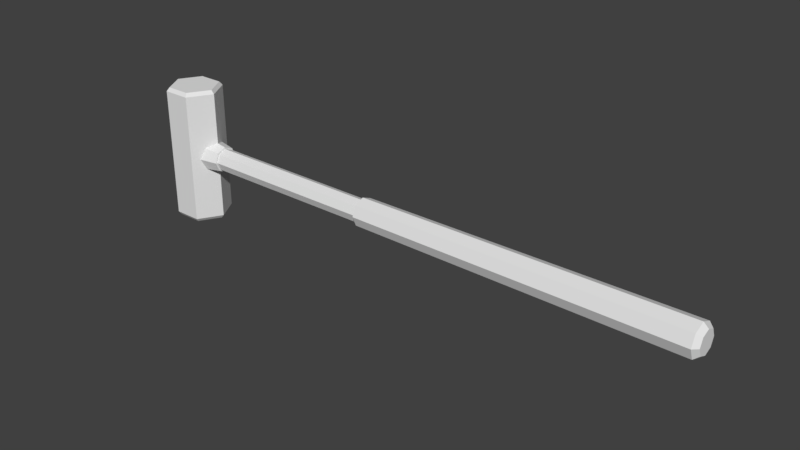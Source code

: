 # Source: Sledgehammer.blend  (saved by Blender 2.79.0; exported with 4.5.12 LTS)
import bpy
from mathutils import Matrix  # noqa: F401  (used for matrix-valued properties, if any)

bpy.ops.wm.read_factory_settings(use_empty=True)
scene = bpy.context.scene
scene.name = 'Scene'

# ---- collections
col_collection_1 = bpy.data.collections.new('Collection 1'); scene.collection.children.link(col_collection_1)

# ---- materials (node trees are filled in below, after node groups)
mat_color_palette = bpy.data.materials.new('Color Palette')
mat_color_palette.alpha_threshold = 0.0
mat_color_palette.use_transparent_shadow = False
mat_color_palette.roughness = 0.5
mat_color_palette.specular_intensity = 0.0

# ---- material node trees

# ---- world
world_world = bpy.data.worlds.new('World'); scene.world = world_world
world_world.color = (0.05088, 0.05088, 0.05088)
world_world.use_sun_shadow = False
world_world.sun_shadow_jitter_overblur = 0.0
world_world.cycles.sampling_method = 'MANUAL'

# ---- meshes
me_cylinder = bpy.data.meshes.new('Cylinder')
me_cylinder.from_pydata([(-0.0181, 1.255, -28.13), (-0.0181, 1.107, -4.117), (0.8693, 0.8874, -28.13), (0.7645, 0.7826, -4.117), (1.237, 3.17e-06, -28.13), (1.089, 2.18e-07, -4.117), (0.8693, -0.8874, -28.13), (0.7645, -0.7826, -4.117), (-0.0181, -1.255, -28.13), (-0.0181, -1.107, -4.117), (-0.9055, -0.8874, -28.13), (-0.8007, -0.7826, -4.117), (-1.273, 3.24e-06, -28.13), (-1.125, 2.795e-07, -4.117), (-0.9055, 0.8874, -28.13), (-0.8007, 0.7826, -4.117), (-0.0181, 0.9031, -28.48), (0.6205, 0.6386, -28.48), (0.885, 3.232e-06, -28.48), (0.6205, -0.6386, -28.48), (-0.0181, -0.9031, -28.48), (-0.6567, -0.6386, -28.48), (-0.9212, 3.282e-06, -28.48), (-0.6567, 0.6386, -28.48), (-0.0181, 0.8839, -4.117), (0.6069, 0.625, -4.117), (0.8658, 2.328e-07, -4.117), (0.6069, -0.625, -4.117), (-0.0181, -0.8839, -4.117), (-0.6431, -0.625, -4.117), (-0.902, 2.82e-07, -4.117), (-0.6431, 0.625, -4.117), (-0.01811, 0.8839, 9.131), (0.6069, 0.625, 9.131), (0.8658, 6.509e-09, 9.131), (0.6069, -0.625, 9.131), (-0.01811, -0.8839, 9.131), (-0.6431, -0.625, 9.131), (-0.902, 5.568e-08, 9.131), (-0.6431, 0.625, 9.131), (-0.01811, 1.022, 9.131), (0.7043, 0.7224, 9.131), (1.004, -5.011e-10, 9.131), (0.7043, -0.7224, 9.131), (-0.01811, -1.022, 9.131), (-0.7405, -0.7224, 9.131), (-1.04, 5.634e-08, 9.131), (-0.7405, 0.7224, 9.131), (-0.01811, 1.313, 10.87), (0.91, 0.9281, 10.87), (1.294, -2.458e-07, 10.87), (0.91, -0.9281, 10.87), (-0.01811, -1.313, 10.87), (-0.9462, -0.9281, 10.87), (-1.331, -1.728e-07, 10.87), (-0.9462, 0.9281, 10.87), (5.166, -1.735e-06, 9.864), (5.166, -1.86, 10.88), (5.166, -1.86, 12.92), (5.166, -2.415e-06, 13.94), (5.166, 1.86, 12.92), (5.166, 1.86, 10.88), (5.452, -1.777e-06, 10.09), (5.452, -1.654, 11.0), (5.452, -1.654, 12.81), (5.452, -2.383e-06, 13.71), (5.452, 1.654, 12.81), (5.452, 1.654, 11.0), (-5.082, -1.735e-06, 9.864), (-5.082, -1.86, 10.88), (-5.082, -1.86, 12.92), (-5.082, -2.415e-06, 13.94), (-5.082, 1.86, 12.92), (-5.082, 1.86, 10.88), (-5.367, -1.777e-06, 10.09), (-5.367, -1.654, 11.0), (-5.367, -1.654, 12.81), (-5.367, -2.383e-06, 13.71), (-5.367, 1.654, 12.81), (-5.367, 1.654, 11.0)], [], [(0, 1, 3, 2), (2, 3, 5, 4), (4, 5, 7, 6), (6, 7, 9, 8), (8, 9, 11, 10), (10, 11, 13, 12), (5, 3, 25, 26), (12, 13, 15, 14), (14, 15, 1, 0), (10, 12, 22, 21), (16, 17, 18, 19, 20, 21, 22, 23), (6, 8, 20, 19), (12, 14, 23, 22), (2, 4, 18, 17), (8, 10, 21, 20), (14, 0, 16, 23), (0, 2, 17, 16), (4, 6, 19, 18), (24, 31, 39, 32), (11, 9, 28, 29), (1, 15, 31, 24), (3, 1, 24, 25), (7, 5, 26, 27), (13, 11, 29, 30), (9, 7, 27, 28), (15, 13, 30, 31), (37, 36, 44, 45), (30, 29, 37, 38), (28, 27, 35, 36), (26, 25, 33, 34), (31, 30, 38, 39), (29, 28, 36, 37), (27, 26, 34, 35), (25, 24, 32, 33), (47, 46, 54, 55), (35, 34, 42, 43), (33, 32, 40, 41), (32, 39, 47, 40), (38, 37, 45, 46), (36, 35, 43, 44), (34, 33, 41, 42), (39, 38, 46, 47), (45, 44, 52, 53), (43, 42, 50, 51), (41, 40, 48, 49), (40, 47, 55, 48), (46, 45, 53, 54), (44, 43, 51, 52), (42, 41, 49, 50), (61, 60, 66, 67), (63, 62, 67, 66, 65, 64), (59, 58, 64, 65), (57, 56, 62, 63), (56, 61, 67, 62), (60, 59, 65, 66), (58, 57, 63, 64), (56, 57, 69, 68), (57, 58, 70, 69), (58, 59, 71, 70), (59, 60, 72, 71), (60, 61, 73, 72), (61, 56, 68, 73), (73, 79, 78, 72), (75, 76, 77, 78, 79, 74), (71, 77, 76, 70), (69, 75, 74, 68), (68, 74, 79, 73), (72, 78, 77, 71), (70, 76, 75, 69)])
_uv = me_cylinder.uv_layers.new(name='UVMap')
_uv.uv.foreach_set('vector', [0.007947, 0.9651, 0.007947, 0.9651, 0.007947, 0.9651, 0.007947, 0.9651, 0.007947, 0.9651, 0.007947, 0.9651, 0.007947, 0.9651, 0.007947, 0.9651, 0.007947, 0.9651, 0.007947, 0.9651, 0.007947, 0.9651, 0.007947, 0.9651, 0.007947, 0.9651, 0.007947, 0.9651, 0.007947, 0.9651, 0.007947, 0.9651, 0.007947, 0.9651, 0.007947, 0.9651, 0.007947, 0.9651, 0.007947, 0.9651, 0.007947, 0.9651, 0.007947, 0.9651, 0.007947, 0.9651, 0.007947, 0.9651, 0.007947, 0.9651, 0.007947, 0.9651, 0.007947, 0.9651, 0.007947, 0.9651, 0.007947, 0.9651, 0.007947, 0.9651, 0.007947, 0.9651, 0.007947, 0.9651, 0.007947, 0.9651, 0.007947, 0.9651, 0.007947, 0.9651, 0.007947, 0.9651, 0.007947, 0.9651, 0.007947, 0.9651, 0.007947, 0.9651, 0.007947, 0.9651, 0.007947, 0.9651, 0.007947, 0.9651, 0.007947, 0.9651, 0.007947, 0.9651, 0.007947, 0.9651, 0.007947, 0.9651, 0.007947, 0.9651, 0.007947, 0.9651, 0.007947, 0.9651, 0.007947, 0.9651, 0.007947, 0.9651, 0.007947, 0.9651, 0.007947, 0.9651, 0.007947, 0.9651, 0.007947, 0.9651, 0.007947, 0.9651, 0.007947, 0.9651, 0.007947, 0.9651, 0.007947, 0.9651, 0.007947, 0.9651, 0.007947, 0.9651, 0.007947, 0.9651, 0.007947, 0.9651, 0.007947, 0.9651, 0.007947, 0.9651, 0.007947, 0.9651, 0.007947, 0.9651, 0.007947, 0.9651, 0.007947, 0.9651, 0.007947, 0.9651, 0.007947, 0.9651, 0.007947, 0.9651, 0.007947, 0.9651, 0.007947, 0.9651, 0.007947, 0.9651, 0.007947, 0.9651, 0.6328, 0.9906, 0.6328, 0.9906, 0.6328, 0.9906, 0.6328, 0.9906, 0.007947, 0.9651, 0.007947, 0.9651, 0.007947, 0.9651, 0.007947, 0.9651, 0.007947, 0.9651, 0.007947, 0.9651, 0.007947, 0.9651, 0.007947, 0.9651, 0.007947, 0.9651, 0.007947, 0.9651, 0.007947, 0.9651, 0.007947, 0.9651, 0.007947, 0.9651, 0.007947, 0.9651, 0.007947, 0.9651, 0.007947, 0.9651, 0.007947, 0.9651, 0.007947, 0.9651, 0.007947, 0.9651, 0.007947, 0.9651, 0.007947, 0.9651, 0.007947, 0.9651, 0.007947, 0.9651, 0.007947, 0.9651, 0.007947, 0.9651, 0.007947, 0.9651, 0.007947, 0.9651, 0.007947, 0.9651, 0.007947, 0.9651, 0.007947, 0.9651, 0.007947, 0.9651, 0.007947, 0.9651, 0.6328, 0.9906, 0.6328, 0.9906, 0.6328, 0.9906, 0.6328, 0.9906, 0.6328, 0.9906, 0.6328, 0.9906, 0.6328, 0.9906, 0.6328, 0.9906, 0.6328, 0.9906, 0.6328, 0.9906, 0.6328, 0.9906, 0.6328, 0.9906, 0.6328, 0.9906, 0.6328, 0.9906, 0.6328, 0.9906, 0.6328, 0.9906, 0.6328, 0.9906, 0.6328, 0.9906, 0.6328, 0.9906, 0.6328, 0.9906, 0.6328, 0.9906, 0.6328, 0.9906, 0.6328, 0.9906, 0.6328, 0.9906, 0.6328, 0.9906, 0.6328, 0.9906, 0.6328, 0.9906, 0.6328, 0.9906, 0.007947, 0.9651, 0.007947, 0.9651, 0.007947, 0.9651, 0.007947, 0.9651, 0.007947, 0.9651, 0.007947, 0.9651, 0.007947, 0.9651, 0.007947, 0.9651, 0.007947, 0.9651, 0.007947, 0.9651, 0.007947, 0.9651, 0.007947, 0.9651, 0.007947, 0.9651, 0.007947, 0.9651, 0.007947, 0.9651, 0.007947, 0.9651, 0.007947, 0.9651, 0.007947, 0.9651, 0.007947, 0.9651, 0.007947, 0.9651, 0.007947, 0.9651, 0.007947, 0.9651, 0.007947, 0.9651, 0.007947, 0.9651, 0.007947, 0.9651, 0.007947, 0.9651, 0.007947, 0.9651, 0.007947, 0.9651, 0.007947, 0.9651, 0.007947, 0.9651, 0.007947, 0.9651, 0.007947, 0.9651, 0.007947, 0.9651, 0.007947, 0.9651, 0.007947, 0.9651, 0.007947, 0.9651, 0.007947, 0.9651, 0.007947, 0.9651, 0.007947, 0.9651, 0.007947, 0.9651, 0.007947, 0.9651, 0.007947, 0.9651, 0.007947, 0.9651, 0.007947, 0.9651, 0.007947, 0.9651, 0.007947, 0.9651, 0.007947, 0.9651, 0.007947, 0.9651, 0.007947, 0.9651, 0.007947, 0.9651, 0.007947, 0.9651, 0.007947, 0.9651, 0.007947, 0.9651, 0.007947, 0.9651, 0.007947, 0.9651, 0.007947, 0.9651, 0.007947, 0.9651, 0.007947, 0.9651, 0.007947, 0.9651, 0.007947, 0.9651, 0.0154, 0.02598, 0.0154, 0.02598, 0.0154, 0.02598, 0.0154, 0.02598, 0.0154, 0.02598, 0.0154, 0.02598, 0.0154, 0.02598, 0.0154, 0.02598, 0.0154, 0.02598, 0.0154, 0.02598, 0.0154, 0.02598, 0.0154, 0.02598, 0.0154, 0.02598, 0.0154, 0.02598, 0.0154, 0.02598, 0.0154, 0.02598, 0.0154, 0.02598, 0.0154, 0.02598, 0.0154, 0.02598, 0.0154, 0.02598, 0.0154, 0.02598, 0.0154, 0.02598, 0.0154, 0.02598, 0.0154, 0.02598, 0.0154, 0.02598, 0.0154, 0.02598, 0.0154, 0.02598, 0.0154, 0.02598, 0.0154, 0.02598, 0.0154, 0.02598, 0.01161, 0.04161, 0.01161, 0.04161, 0.01161, 0.04161, 0.01161, 0.04161, 0.01161, 0.04161, 0.01161, 0.04161, 0.01161, 0.04161, 0.01161, 0.04161, 0.01161, 0.04161, 0.01161, 0.04161, 0.01161, 0.04161, 0.01161, 0.04161, 0.01161, 0.04161, 0.01161, 0.04161, 0.01161, 0.04161, 0.01161, 0.04161, 0.01161, 0.04161, 0.01161, 0.04161, 0.01161, 0.04161, 0.01161, 0.04161, 0.01161, 0.04161, 0.01161, 0.04161, 0.01161, 0.04161, 0.01161, 0.04161, 0.0154, 0.02598, 0.0154, 0.02598, 0.0154, 0.02598, 0.0154, 0.02598, 0.0154, 0.02598, 0.0154, 0.02598, 0.0154, 0.02598, 0.0154, 0.02598, 0.0154, 0.02598, 0.0154, 0.02598, 0.0154, 0.02598, 0.0154, 0.02598, 0.0154, 0.02598, 0.0154, 0.02598, 0.0154, 0.02598, 0.0154, 0.02598, 0.0154, 0.02598, 0.0154, 0.02598, 0.0154, 0.02598, 0.0154, 0.02598, 0.0154, 0.02598, 0.0154, 0.02598, 0.0154, 0.02598, 0.0154, 0.02598, 0.0154, 0.02598, 0.0154, 0.02598, 0.0154, 0.02598, 0.0154, 0.02598, 0.0154, 0.02598, 0.0154, 0.02598])
me_cylinder.materials.append(mat_color_palette)
me_cylinder.use_remesh_preserve_volume = False
me_cylinder.use_remesh_preserve_attributes = False
me_cylinder.use_mirror_vertex_groups = False
me_cylinder.update()

# ---- objects
ob_cylinder = bpy.data.objects.new('Cylinder', me_cylinder)

# ---- transforms, parenting, visibility, modifiers, constraints
ob_cylinder.location = (-0.2552, 1.354e-07, -0.09867)
ob_cylinder.rotation_euler = (-1.344e-07, -1.571, 0.0)
ob_cylinder.scale = (0.2999, 0.2999, 0.3217)
ob_cylinder.lineart.crease_threshold = 0.0

# ---- collection membership
col_collection_1.objects.link(ob_cylinder)

# ---- scene / render settings (as saved in the file)
scene.frame_start = 1; scene.frame_end = 250; scene.frame_set(1)
scene.render.engine = 'BLENDER_EEVEE_NEXT'
scene.render.resolution_percentage = 50
scene.render.dither_intensity = 0.0
scene.cycles.use_denoising = False
scene.cycles.samples = 128
scene.cycles.sampling_pattern = 'TABULATED_SOBOL'
scene.cycles.use_adaptive_sampling = False
scene.cycles.use_light_tree = False
scene.cycles.blur_glossy = 0.0
scene.cycles.sample_clamp_indirect = 0.0
scene.view_settings.view_transform = 'Standard'
bpy.context.view_layer.update()

# ---- added for rendering (the .blend has no active camera and no usable light): camera, sun
cam_auto = bpy.data.cameras.new('AutoCamera')
cam_auto.lens = 50.0
cam_auto.sensor_width = 36.0
cam_auto.clip_end = 1000.0
ob_auto_camera = bpy.data.objects.new('AutoCamera', cam_auto)
scene.collection.objects.link(ob_auto_camera)
ob_auto_camera.location = (15.1039, -15.6242, 10.3302)
ob_auto_camera.rotation_euler = (1.09748, -7.21219e-08, 0.694738)
scene.camera = ob_auto_camera
light_auto_sun = bpy.data.lights.new('AutoSun', 'SUN')
light_auto_sun.energy = 3.0
light_auto_sun.angle = 0.0523599
ob_auto_sun = bpy.data.objects.new('AutoSun', light_auto_sun)
scene.collection.objects.link(ob_auto_sun)
ob_auto_sun.rotation_euler = (0.872665, 0.174533, 0.523599)
bpy.context.view_layer.update()
